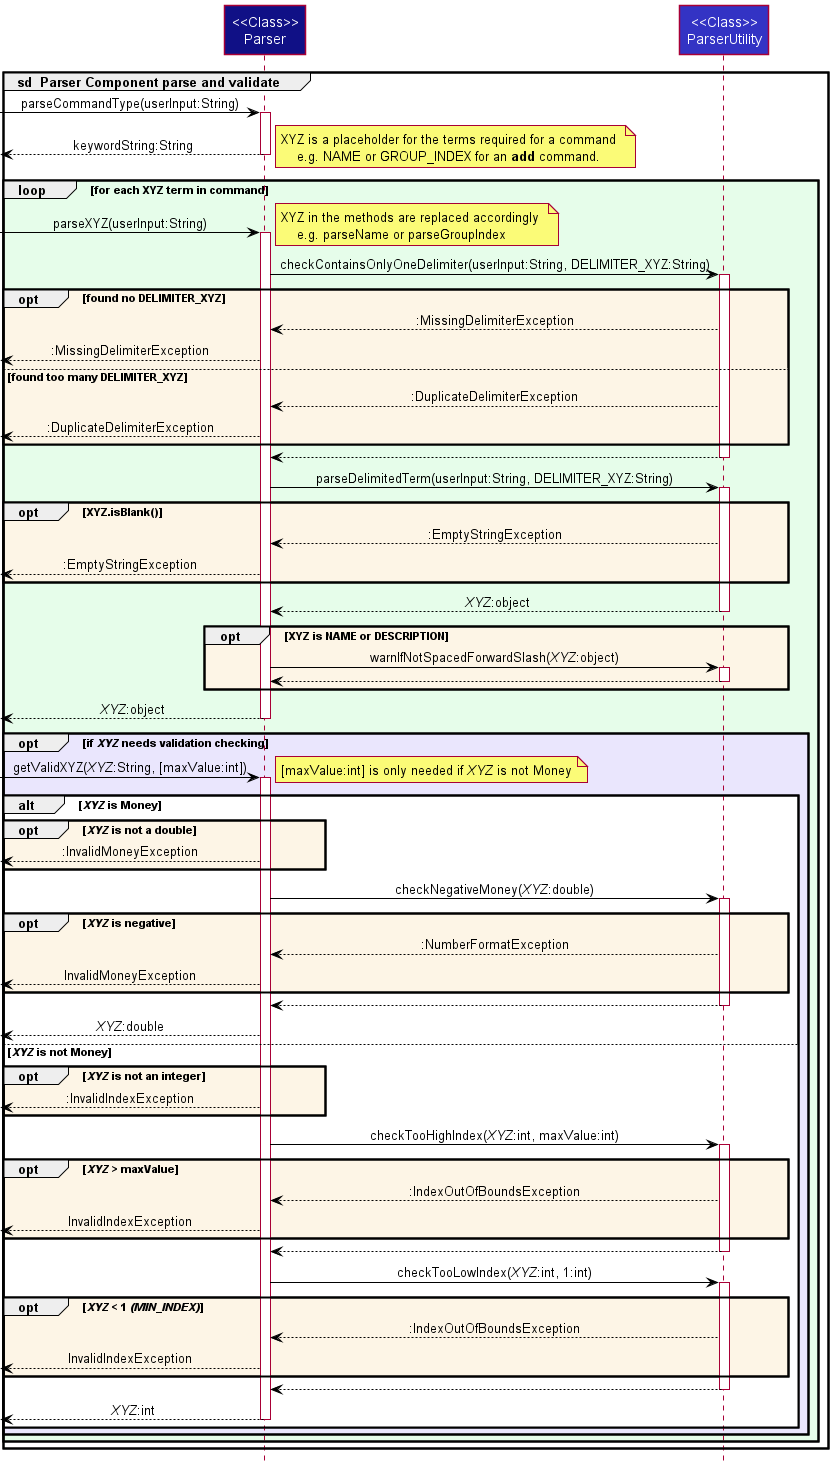

The diagram above was rendered by PlantUML. Its source (embedded in the PNG):
@startuml
!include style.puml
skinparam arrowColor #BLACK
skinparam noteTextAlignment left

group **sd**  Parser Component parse and validate
Participant "<<Class>>\nParser" as Parser LOGIC_COLOR
Participant "<<Class>>\nParserUtility" as UParser LOGIC_COLOR_T1

[-> Parser : parseCommandType(userInput:String)
activate Parser
Parser -->[ : keywordString:String
deactivate Parser

loop LOOP_COLOR for each XYZ term in command
    note right : XYZ is a placeholder for the terms required for a command \n    e.g. NAME or GROUP_INDEX for an **add** command.

    [-> Parser : parseXYZ(userInput:String)
    activate Parser

    note right : XYZ in the methods are replaced accordingly \n    e.g. parseName or parseGroupIndex

    ' checkContainsOnlyOneDelimiter
    Parser -> UParser : checkContainsOnlyOneDelimiter(userInput:String, DELIMITER_XYZ:String)
    activate UParser
    opt OPT_COLOR found no DELIMITER_XYZ
        UParser --> Parser : :MissingDelimiterException
        Parser -->[ : :MissingDelimiterException
    else found too many DELIMITER_XYZ
        UParser --> Parser : :DuplicateDelimiterException
        Parser -->[ : :DuplicateDelimiterException
    end opt
    UParser --> Parser
    deactivate UParser

    ' parseDelimitedTerm
    Parser -> UParser : parseDelimitedTerm(userInput:String, DELIMITER_XYZ:String)
    activate UParser
    opt OPT_COLOR XYZ.isBlank()
        UParser --> Parser : :EmptyStringException
        Parser -->[ : :EmptyStringException
    end opt
    UParser --> Parser : //XYZ//:object
    deactivate UParser

    opt OPT_COLOR XYZ is NAME or DESCRIPTION
    Parser -> UParser : warnIfNotSpacedForwardSlash(//XYZ//:object)
    activate UParser
    UParser --> Parser
    deactivate UParser
    end OPT

    Parser -->[ : //XYZ//:object
    deactivate Parser

    ' needs Validation
    opt OPT_COLOR_T1 if //XYZ// needs validation checking
        [-> Parser : getValidXYZ(//XYZ//:String, [maxValue:int])
        note right : [maxValue:int] is only needed if //XYZ// is not Money
        activate Parser

        ' isMoney?
        alt //XYZ// is Money

            opt OPT_COLOR //XYZ// is not a double
                Parser -->[ : :InvalidMoneyException
            end opt

            ' checkNegative
            Parser -> UParser : checkNegativeMoney(//XYZ//:double)
            activate UParser
            opt OPT_COLOR //XYZ// is negative
                UParser --> Parser : :NumberFormatException
                Parser -->[ :InvalidMoneyException
            end opt
            UParser --> Parser
            deactivate UParser

            Parser -->[ : //XYZ//:double

        ' notMoney
        else //XYZ// is not Money

            opt OPT_COLOR //XYZ// is not an integer
                Parser -->[ : :InvalidIndexException
            end opt

            ' checkTooHigh
            Parser -> UParser : checkTooHighIndex(//XYZ//:int, maxValue:int)
            activate UParser
            opt OPT_COLOR //XYZ// > maxValue
                UParser --> Parser : :IndexOutOfBoundsException
                Parser -->[ :InvalidIndexException
            end opt
            UParser --> Parser
            deactivate UParser

            ' checkTooLow
            Parser -> UParser : checkTooLowIndex(//XYZ//:int, 1:int)
            activate UParser
            opt OPT_COLOR //XYZ// < 1 //(MIN_INDEX)//
                UParser --> Parser : :IndexOutOfBoundsException
                Parser -->[ :InvalidIndexException
            end opt
            UParser --> Parser
            deactivate UParser

            Parser -->[ : //XYZ//:int
            deactivate Parser
        end opt
    end opt
end loop
end
@enduml